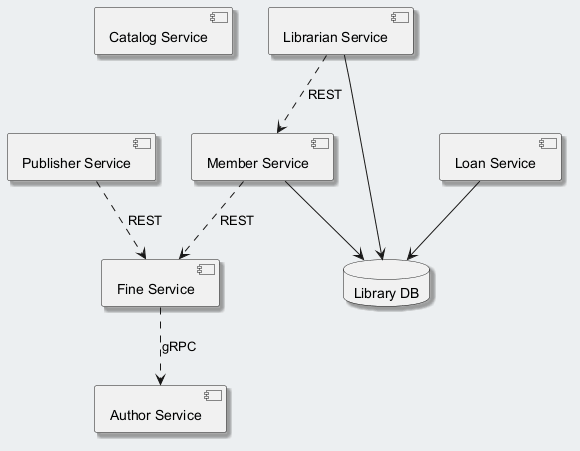

The diagram above was rendered by PlantUML. Its source (embedded in the PNG):
@startuml
skinparam backgroundColor #ECEFF1
skinparam classBackgroundColor #FFFFFF
skinparam classBorderColor #455A64
skinparam shadowing true
component "Catalog Service" as C_CatalogService
component "Publisher Service" as C_PublisherService
component "Fine Service" as C_FineService
component "Member Service" as C_MemberService
component "Librarian Service" as C_LibrarianService
component "Loan Service" as C_LoanService
component "Author Service" as C_AuthorService
database "Library DB" as DB_library
C_MemberService --> DB_library
C_LibrarianService --> DB_library
C_LoanService --> DB_library
C_FineService ..> C_AuthorService : gRPC
C_LibrarianService ..> C_MemberService : REST
C_MemberService ..> C_FineService : REST
C_PublisherService ..> C_FineService : REST
@enduml